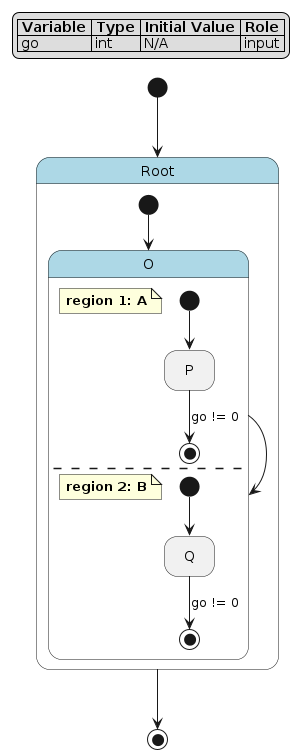

The diagram above was rendered by PlantUML. Its source (embedded in the PNG):
@startuml
hide empty description

skinparam state {
  BackgroundColor<<pseudo>> LightGray
  BackgroundColor<<composite>> LightBlue
  BorderColor<<pseudo>> Gray
  FontStyle<<pseudo>> italic
}

legend top left
|= Variable |= Type |= Initial Value |= Role |
| go | int | N/A | input |
endlegend

state "Root" as root <<composite>> {
    state "O" as root__o <<composite>> {
        note as root__o__a
            **region 1: A**
        end note
        state "P" as root__o__a__p
        [*] --> root__o__a__p
        root__o__a__p --> [*] : go != 0
        --
        note as root__o__b
            **region 2: B**
        end note
        state "Q" as root__o__b__q
        [*] --> root__o__b__q
        root__o__b__q --> [*] : go != 0
    }
    [*] --> root__o
    root__o --> root__o
}
[*] --> root
root --> [*]
@enduml